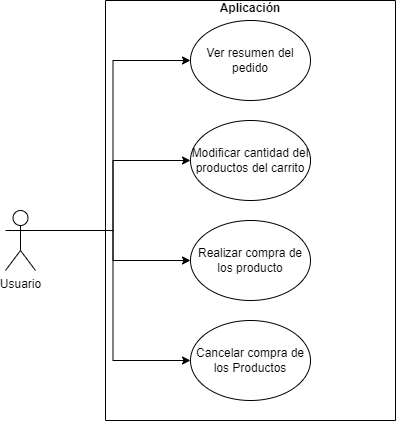

The diagram above was exported from draw.io. Its source (the exported page's mxGraphModel, read from the mxfile embedded in the PNG):
<mxGraphModel dx="1100" dy="613" grid="1" gridSize="10" guides="1" tooltips="1" connect="1" arrows="1" fold="1" page="1" pageScale="1" pageWidth="827" pageHeight="1169" math="0" shadow="0">
  <root>
    <mxCell id="0" />
    <mxCell id="1" parent="0" />
    <mxCell id="WWWAynIX8hK4CeE3rtTt-1" style="edgeStyle=orthogonalEdgeStyle;rounded=0;orthogonalLoop=1;jettySize=auto;html=1;exitX=1;exitY=0.3333333333333333;exitDx=0;exitDy=0;exitPerimeter=0;entryX=0;entryY=0.5;entryDx=0;entryDy=0;" edge="1" parent="1" source="WWWAynIX8hK4CeE3rtTt-3" target="WWWAynIX8hK4CeE3rtTt-5">
      <mxGeometry relative="1" as="geometry" />
    </mxCell>
    <mxCell id="WWWAynIX8hK4CeE3rtTt-2" style="edgeStyle=orthogonalEdgeStyle;rounded=0;orthogonalLoop=1;jettySize=auto;html=1;exitX=1;exitY=0.3333333333333333;exitDx=0;exitDy=0;exitPerimeter=0;entryX=0;entryY=0.5;entryDx=0;entryDy=0;" edge="1" parent="1" source="WWWAynIX8hK4CeE3rtTt-3" target="WWWAynIX8hK4CeE3rtTt-6">
      <mxGeometry relative="1" as="geometry" />
    </mxCell>
    <mxCell id="WWWAynIX8hK4CeE3rtTt-16" style="edgeStyle=orthogonalEdgeStyle;rounded=0;orthogonalLoop=1;jettySize=auto;html=1;exitX=1;exitY=0.3333333333333333;exitDx=0;exitDy=0;exitPerimeter=0;entryX=0;entryY=0.5;entryDx=0;entryDy=0;" edge="1" parent="1" source="WWWAynIX8hK4CeE3rtTt-3" target="WWWAynIX8hK4CeE3rtTt-12">
      <mxGeometry relative="1" as="geometry" />
    </mxCell>
    <mxCell id="WWWAynIX8hK4CeE3rtTt-17" style="edgeStyle=orthogonalEdgeStyle;rounded=0;orthogonalLoop=1;jettySize=auto;html=1;exitX=1;exitY=0.3333333333333333;exitDx=0;exitDy=0;exitPerimeter=0;entryX=0;entryY=0.5;entryDx=0;entryDy=0;" edge="1" parent="1" source="WWWAynIX8hK4CeE3rtTt-3" target="WWWAynIX8hK4CeE3rtTt-14">
      <mxGeometry relative="1" as="geometry" />
    </mxCell>
    <mxCell id="WWWAynIX8hK4CeE3rtTt-3" value="Usuario" style="shape=umlActor;verticalLabelPosition=bottom;verticalAlign=top;html=1;outlineConnect=0;" vertex="1" parent="1">
      <mxGeometry x="150" y="410" width="30" height="60" as="geometry" />
    </mxCell>
    <mxCell id="WWWAynIX8hK4CeE3rtTt-4" value="&#10;&#10;Aplicación&#10;" style="swimlane;startSize=0;" vertex="1" parent="1">
      <mxGeometry x="250" y="200" width="290" height="420" as="geometry" />
    </mxCell>
    <mxCell id="WWWAynIX8hK4CeE3rtTt-5" value="Ver resumen del pedido" style="ellipse;whiteSpace=wrap;html=1;" vertex="1" parent="WWWAynIX8hK4CeE3rtTt-4">
      <mxGeometry x="85" y="20" width="120" height="80" as="geometry" />
    </mxCell>
    <mxCell id="WWWAynIX8hK4CeE3rtTt-6" value="Modificar cantidad del productos del carrito" style="ellipse;whiteSpace=wrap;html=1;" vertex="1" parent="WWWAynIX8hK4CeE3rtTt-4">
      <mxGeometry x="85" y="120" width="120" height="80" as="geometry" />
    </mxCell>
    <mxCell id="WWWAynIX8hK4CeE3rtTt-12" value="Realizar compra de los producto" style="ellipse;whiteSpace=wrap;html=1;" vertex="1" parent="WWWAynIX8hK4CeE3rtTt-4">
      <mxGeometry x="85" y="220" width="120" height="80" as="geometry" />
    </mxCell>
    <mxCell id="WWWAynIX8hK4CeE3rtTt-14" value="Cancelar compra de los Productos" style="ellipse;whiteSpace=wrap;html=1;" vertex="1" parent="WWWAynIX8hK4CeE3rtTt-4">
      <mxGeometry x="85" y="320" width="120" height="80" as="geometry" />
    </mxCell>
  </root>
</mxGraphModel>